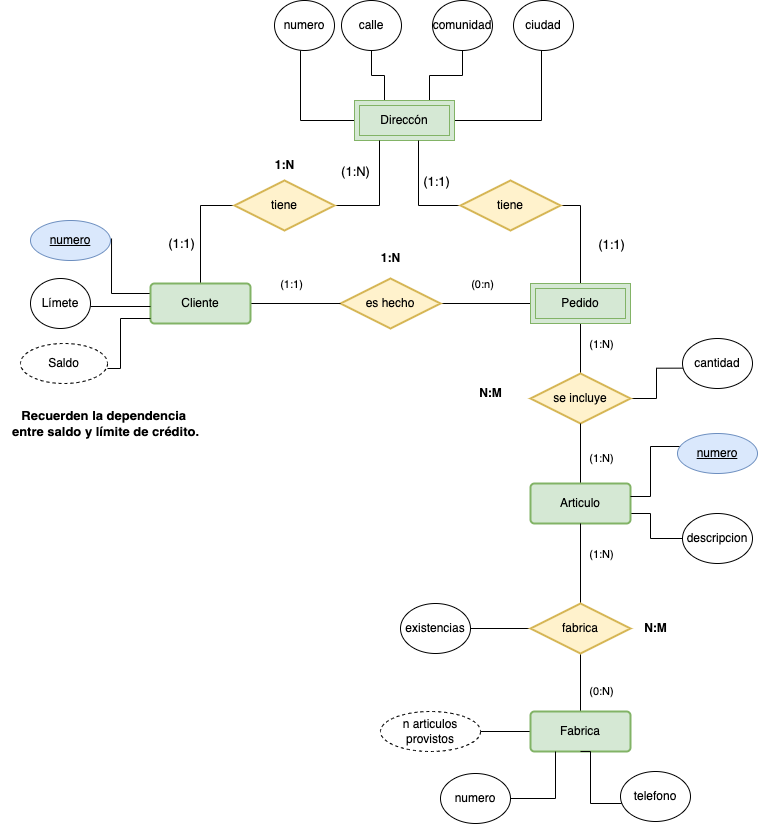

The diagram above was exported from draw.io. Its source (the exported page's mxGraphModel, read from the mxfile embedded in the PNG):
<mxGraphModel dx="2760" dy="611" grid="1" gridSize="10" guides="1" tooltips="1" connect="1" arrows="1" fold="1" page="1" pageScale="1" pageWidth="827" pageHeight="1169" math="0" shadow="0">
  <root>
    <mxCell id="LJZAqIPVJbxORqSPvbc--0" />
    <mxCell id="LJZAqIPVJbxORqSPvbc--1" parent="LJZAqIPVJbxORqSPvbc--0" />
    <mxCell id="LJZAqIPVJbxORqSPvbc--2" style="edgeStyle=orthogonalEdgeStyle;rounded=0;orthogonalLoop=1;jettySize=auto;html=1;endArrow=none;endFill=0;" edge="1" parent="LJZAqIPVJbxORqSPvbc--1" source="LJZAqIPVJbxORqSPvbc--4" target="LJZAqIPVJbxORqSPvbc--25">
      <mxGeometry relative="1" as="geometry">
        <mxPoint x="-790" y="393" as="targetPoint" />
      </mxGeometry>
    </mxCell>
    <mxCell id="LJZAqIPVJbxORqSPvbc--3" value="(0:n)" style="edgeLabel;html=1;align=center;verticalAlign=middle;resizable=0;points=[];" vertex="1" connectable="0" parent="LJZAqIPVJbxORqSPvbc--2">
      <mxGeometry x="-0.0889" y="3" relative="1" as="geometry">
        <mxPoint y="-17" as="offset" />
      </mxGeometry>
    </mxCell>
    <mxCell id="LJZAqIPVJbxORqSPvbc--4" value="es hecho" style="shape=rhombus;perimeter=rhombusPerimeter;whiteSpace=wrap;html=1;align=center;strokeWidth=2;fillColor=#fff2cc;strokeColor=#d6b656;" vertex="1" parent="LJZAqIPVJbxORqSPvbc--1">
      <mxGeometry x="-980" y="368" width="100" height="50" as="geometry" />
    </mxCell>
    <mxCell id="LJZAqIPVJbxORqSPvbc--5" style="edgeStyle=orthogonalEdgeStyle;rounded=0;orthogonalLoop=1;jettySize=auto;html=1;endArrow=none;endFill=0;" edge="1" parent="LJZAqIPVJbxORqSPvbc--1" source="LJZAqIPVJbxORqSPvbc--7" target="LJZAqIPVJbxORqSPvbc--4">
      <mxGeometry relative="1" as="geometry" />
    </mxCell>
    <mxCell id="LJZAqIPVJbxORqSPvbc--6" value="(1:1)" style="edgeLabel;html=1;align=center;verticalAlign=middle;resizable=0;points=[];" vertex="1" connectable="0" parent="LJZAqIPVJbxORqSPvbc--5">
      <mxGeometry x="-0.5926" y="1" relative="1" as="geometry">
        <mxPoint x="22" y="-19" as="offset" />
      </mxGeometry>
    </mxCell>
    <mxCell id="1Zlu0-opLMGDRFqlbhs2-6" style="edgeStyle=orthogonalEdgeStyle;rounded=0;orthogonalLoop=1;jettySize=auto;html=1;fontSize=13;endArrow=none;endFill=0;" edge="1" parent="LJZAqIPVJbxORqSPvbc--1" source="LJZAqIPVJbxORqSPvbc--7" target="1Zlu0-opLMGDRFqlbhs2-5">
      <mxGeometry relative="1" as="geometry">
        <Array as="points">
          <mxPoint x="-1120" y="295" />
        </Array>
      </mxGeometry>
    </mxCell>
    <mxCell id="1Zlu0-opLMGDRFqlbhs2-11" value="(1:1)" style="edgeLabel;html=1;align=center;verticalAlign=middle;resizable=0;points=[];fontSize=13;" vertex="1" connectable="0" parent="1Zlu0-opLMGDRFqlbhs2-6">
      <mxGeometry x="-0.1607" y="1" relative="1" as="geometry">
        <mxPoint x="-19" y="6" as="offset" />
      </mxGeometry>
    </mxCell>
    <mxCell id="1Zlu0-opLMGDRFqlbhs2-12" style="edgeStyle=orthogonalEdgeStyle;rounded=0;orthogonalLoop=1;jettySize=auto;html=1;entryX=1.013;entryY=0.7;entryDx=0;entryDy=0;entryPerimeter=0;fontSize=13;endArrow=none;endFill=0;" edge="1" parent="LJZAqIPVJbxORqSPvbc--1">
      <mxGeometry relative="1" as="geometry">
        <mxPoint x="-1170" y="383" as="sourcePoint" />
        <mxPoint x="-1208.96" y="328" as="targetPoint" />
      </mxGeometry>
    </mxCell>
    <mxCell id="LJZAqIPVJbxORqSPvbc--7" value="Cliente" style="rounded=1;arcSize=10;whiteSpace=wrap;html=1;align=center;fillColor=#d5e8d4;strokeColor=#82b366;strokeWidth=2;" vertex="1" parent="LJZAqIPVJbxORqSPvbc--1">
      <mxGeometry x="-1170" y="373" width="100" height="40" as="geometry" />
    </mxCell>
    <mxCell id="LJZAqIPVJbxORqSPvbc--8" style="edgeStyle=orthogonalEdgeStyle;rounded=0;orthogonalLoop=1;jettySize=auto;html=1;entryX=0.5;entryY=1;entryDx=0;entryDy=0;endArrow=none;endFill=0;" edge="1" parent="LJZAqIPVJbxORqSPvbc--1" source="LJZAqIPVJbxORqSPvbc--11" target="LJZAqIPVJbxORqSPvbc--25">
      <mxGeometry relative="1" as="geometry" />
    </mxCell>
    <mxCell id="LJZAqIPVJbxORqSPvbc--9" value="(1:N)" style="edgeLabel;html=1;align=center;verticalAlign=middle;resizable=0;points=[];" vertex="1" connectable="0" parent="LJZAqIPVJbxORqSPvbc--8">
      <mxGeometry x="0.12" y="2" relative="1" as="geometry">
        <mxPoint x="22" y="-2" as="offset" />
      </mxGeometry>
    </mxCell>
    <mxCell id="LJZAqIPVJbxORqSPvbc--10" style="edgeStyle=orthogonalEdgeStyle;rounded=0;orthogonalLoop=1;jettySize=auto;html=1;entryX=0.024;entryY=0.593;entryDx=0;entryDy=0;entryPerimeter=0;endArrow=none;endFill=0;" edge="1" parent="LJZAqIPVJbxORqSPvbc--1" source="LJZAqIPVJbxORqSPvbc--11" target="LJZAqIPVJbxORqSPvbc--59">
      <mxGeometry relative="1" as="geometry" />
    </mxCell>
    <mxCell id="LJZAqIPVJbxORqSPvbc--11" value="se incluye" style="shape=rhombus;perimeter=rhombusPerimeter;whiteSpace=wrap;html=1;align=center;strokeWidth=2;fillColor=#fff2cc;strokeColor=#d6b656;" vertex="1" parent="LJZAqIPVJbxORqSPvbc--1">
      <mxGeometry x="-790" y="463" width="100" height="50" as="geometry" />
    </mxCell>
    <mxCell id="LJZAqIPVJbxORqSPvbc--12" style="edgeStyle=orthogonalEdgeStyle;rounded=0;orthogonalLoop=1;jettySize=auto;html=1;endArrow=none;endFill=0;" edge="1" parent="LJZAqIPVJbxORqSPvbc--1" source="LJZAqIPVJbxORqSPvbc--15" target="LJZAqIPVJbxORqSPvbc--11">
      <mxGeometry relative="1" as="geometry" />
    </mxCell>
    <mxCell id="LJZAqIPVJbxORqSPvbc--13" value="(1:N)" style="edgeLabel;html=1;align=center;verticalAlign=middle;resizable=0;points=[];" vertex="1" connectable="0" parent="LJZAqIPVJbxORqSPvbc--12">
      <mxGeometry x="-0.1333" y="-2" relative="1" as="geometry">
        <mxPoint x="18" as="offset" />
      </mxGeometry>
    </mxCell>
    <mxCell id="LJZAqIPVJbxORqSPvbc--14" style="edgeStyle=orthogonalEdgeStyle;rounded=0;orthogonalLoop=1;jettySize=auto;html=1;entryX=0;entryY=0.5;entryDx=0;entryDy=0;endArrow=none;endFill=0;" edge="1" parent="LJZAqIPVJbxORqSPvbc--1" source="LJZAqIPVJbxORqSPvbc--15" target="LJZAqIPVJbxORqSPvbc--52">
      <mxGeometry relative="1" as="geometry">
        <Array as="points">
          <mxPoint x="-670" y="603" />
          <mxPoint x="-670" y="628" />
        </Array>
      </mxGeometry>
    </mxCell>
    <mxCell id="LJZAqIPVJbxORqSPvbc--15" value="Articulo" style="rounded=1;arcSize=10;whiteSpace=wrap;html=1;align=center;fillColor=#d5e8d4;strokeColor=#82b366;strokeWidth=2;" vertex="1" parent="LJZAqIPVJbxORqSPvbc--1">
      <mxGeometry x="-790" y="573" width="100" height="40" as="geometry" />
    </mxCell>
    <mxCell id="LJZAqIPVJbxORqSPvbc--16" style="edgeStyle=orthogonalEdgeStyle;rounded=0;orthogonalLoop=1;jettySize=auto;html=1;endArrow=none;endFill=0;" edge="1" parent="LJZAqIPVJbxORqSPvbc--1" source="LJZAqIPVJbxORqSPvbc--21" target="LJZAqIPVJbxORqSPvbc--23">
      <mxGeometry relative="1" as="geometry">
        <mxPoint x="-730" y="793" as="targetPoint" />
      </mxGeometry>
    </mxCell>
    <mxCell id="LJZAqIPVJbxORqSPvbc--17" value="(0:N)" style="edgeLabel;html=1;align=center;verticalAlign=middle;resizable=0;points=[];" vertex="1" connectable="0" parent="LJZAqIPVJbxORqSPvbc--16">
      <mxGeometry x="0.2644" y="1" relative="1" as="geometry">
        <mxPoint x="19" as="offset" />
      </mxGeometry>
    </mxCell>
    <mxCell id="LJZAqIPVJbxORqSPvbc--18" style="edgeStyle=orthogonalEdgeStyle;rounded=0;orthogonalLoop=1;jettySize=auto;html=1;entryX=0.5;entryY=1;entryDx=0;entryDy=0;endArrow=none;endFill=0;" edge="1" parent="LJZAqIPVJbxORqSPvbc--1" source="LJZAqIPVJbxORqSPvbc--21" target="LJZAqIPVJbxORqSPvbc--15">
      <mxGeometry relative="1" as="geometry" />
    </mxCell>
    <mxCell id="LJZAqIPVJbxORqSPvbc--19" value="(1:N)" style="edgeLabel;html=1;align=center;verticalAlign=middle;resizable=0;points=[];" vertex="1" connectable="0" parent="LJZAqIPVJbxORqSPvbc--18">
      <mxGeometry x="0.0333" relative="1" as="geometry">
        <mxPoint x="20" y="-9" as="offset" />
      </mxGeometry>
    </mxCell>
    <mxCell id="LJZAqIPVJbxORqSPvbc--20" style="edgeStyle=orthogonalEdgeStyle;rounded=0;orthogonalLoop=1;jettySize=auto;html=1;entryX=1;entryY=0.5;entryDx=0;entryDy=0;endArrow=none;endFill=0;" edge="1" parent="LJZAqIPVJbxORqSPvbc--1" source="LJZAqIPVJbxORqSPvbc--21" target="LJZAqIPVJbxORqSPvbc--58">
      <mxGeometry relative="1" as="geometry" />
    </mxCell>
    <mxCell id="LJZAqIPVJbxORqSPvbc--21" value="fabrica" style="shape=rhombus;perimeter=rhombusPerimeter;whiteSpace=wrap;html=1;align=center;strokeWidth=2;fillColor=#fff2cc;strokeColor=#d6b656;" vertex="1" parent="LJZAqIPVJbxORqSPvbc--1">
      <mxGeometry x="-790" y="693" width="100" height="50" as="geometry" />
    </mxCell>
    <mxCell id="LJZAqIPVJbxORqSPvbc--22" style="edgeStyle=orthogonalEdgeStyle;rounded=0;orthogonalLoop=1;jettySize=auto;html=1;entryX=1;entryY=0.5;entryDx=0;entryDy=0;endArrow=none;endFill=0;" edge="1" parent="LJZAqIPVJbxORqSPvbc--1" source="LJZAqIPVJbxORqSPvbc--23" target="LJZAqIPVJbxORqSPvbc--57">
      <mxGeometry relative="1" as="geometry" />
    </mxCell>
    <mxCell id="LJZAqIPVJbxORqSPvbc--23" value="Fabrica" style="rounded=1;arcSize=10;whiteSpace=wrap;html=1;align=center;fillColor=#d5e8d4;strokeColor=#82b366;strokeWidth=2;" vertex="1" parent="LJZAqIPVJbxORqSPvbc--1">
      <mxGeometry x="-790" y="801" width="100" height="40" as="geometry" />
    </mxCell>
    <mxCell id="1Zlu0-opLMGDRFqlbhs2-9" style="edgeStyle=orthogonalEdgeStyle;rounded=0;orthogonalLoop=1;jettySize=auto;html=1;entryX=1;entryY=0.5;entryDx=0;entryDy=0;fontSize=13;endArrow=none;endFill=0;" edge="1" parent="LJZAqIPVJbxORqSPvbc--1" source="LJZAqIPVJbxORqSPvbc--25" target="1Zlu0-opLMGDRFqlbhs2-8">
      <mxGeometry relative="1" as="geometry" />
    </mxCell>
    <mxCell id="1Zlu0-opLMGDRFqlbhs2-13" value="(1:1)" style="edgeLabel;html=1;align=center;verticalAlign=middle;resizable=0;points=[];fontSize=13;" vertex="1" connectable="0" parent="1Zlu0-opLMGDRFqlbhs2-9">
      <mxGeometry x="-0.1224" y="-1" relative="1" as="geometry">
        <mxPoint x="29" y="3" as="offset" />
      </mxGeometry>
    </mxCell>
    <mxCell id="LJZAqIPVJbxORqSPvbc--25" value="Pedido" style="shape=ext;margin=3;double=1;whiteSpace=wrap;html=1;align=center;fillColor=#d5e8d4;strokeColor=#82b366;" vertex="1" parent="LJZAqIPVJbxORqSPvbc--1">
      <mxGeometry x="-790" y="373" width="100" height="40" as="geometry" />
    </mxCell>
    <mxCell id="LJZAqIPVJbxORqSPvbc--27" style="edgeStyle=orthogonalEdgeStyle;rounded=0;orthogonalLoop=1;jettySize=auto;html=1;entryX=1;entryY=0.5;entryDx=0;entryDy=0;endArrow=none;endFill=0;exitX=0;exitY=0.5;exitDx=0;exitDy=0;" edge="1" parent="LJZAqIPVJbxORqSPvbc--1" source="LJZAqIPVJbxORqSPvbc--28">
      <mxGeometry relative="1" as="geometry">
        <mxPoint x="-640" y="543" as="sourcePoint" />
        <mxPoint x="-690" y="586" as="targetPoint" />
        <Array as="points">
          <mxPoint x="-610" y="536" />
          <mxPoint x="-670" y="536" />
          <mxPoint x="-670" y="586" />
        </Array>
      </mxGeometry>
    </mxCell>
    <mxCell id="LJZAqIPVJbxORqSPvbc--28" value="numero" style="ellipse;whiteSpace=wrap;html=1;align=center;fontStyle=4;fillColor=#dae8fc;strokeColor=#6c8ebf;" vertex="1" parent="LJZAqIPVJbxORqSPvbc--1">
      <mxGeometry x="-643" y="523" width="80" height="40" as="geometry" />
    </mxCell>
    <mxCell id="LJZAqIPVJbxORqSPvbc--30" value="numero" style="ellipse;whiteSpace=wrap;html=1;align=center;fontStyle=4;fillColor=#dae8fc;strokeColor=#6c8ebf;" vertex="1" parent="LJZAqIPVJbxORqSPvbc--1">
      <mxGeometry x="-1290" y="310" width="80" height="40" as="geometry" />
    </mxCell>
    <mxCell id="LJZAqIPVJbxORqSPvbc--33" style="edgeStyle=orthogonalEdgeStyle;rounded=0;orthogonalLoop=1;jettySize=auto;html=1;entryX=0;entryY=0.5;entryDx=0;entryDy=0;endArrow=none;endFill=0;" edge="1" parent="LJZAqIPVJbxORqSPvbc--1">
      <mxGeometry relative="1" as="geometry">
        <mxPoint x="-1230" y="396" as="sourcePoint" />
        <mxPoint x="-1170" y="396" as="targetPoint" />
      </mxGeometry>
    </mxCell>
    <mxCell id="LJZAqIPVJbxORqSPvbc--34" value="Límete" style="ellipse;whiteSpace=wrap;html=1;align=center;" vertex="1" parent="LJZAqIPVJbxORqSPvbc--1">
      <mxGeometry x="-1290" y="368" width="60" height="50" as="geometry" />
    </mxCell>
    <mxCell id="LJZAqIPVJbxORqSPvbc--35" style="edgeStyle=orthogonalEdgeStyle;rounded=0;orthogonalLoop=1;jettySize=auto;html=1;entryX=0;entryY=0.75;entryDx=0;entryDy=0;endArrow=none;endFill=0;exitX=1;exitY=0.5;exitDx=0;exitDy=0;" edge="1" parent="LJZAqIPVJbxORqSPvbc--1">
      <mxGeometry relative="1" as="geometry">
        <mxPoint x="-1213" y="458" as="sourcePoint" />
        <mxPoint x="-1170" y="408" as="targetPoint" />
        <Array as="points">
          <mxPoint x="-1200" y="458" />
          <mxPoint x="-1200" y="408" />
        </Array>
      </mxGeometry>
    </mxCell>
    <mxCell id="1Zlu0-opLMGDRFqlbhs2-1" style="edgeStyle=orthogonalEdgeStyle;rounded=0;orthogonalLoop=1;jettySize=auto;html=1;entryX=0;entryY=0.5;entryDx=0;entryDy=0;fontSize=13;endArrow=none;endFill=0;" edge="1" parent="LJZAqIPVJbxORqSPvbc--1" source="LJZAqIPVJbxORqSPvbc--37" target="1Zlu0-opLMGDRFqlbhs2-0">
      <mxGeometry relative="1" as="geometry">
        <Array as="points">
          <mxPoint x="-1020" y="210" />
        </Array>
      </mxGeometry>
    </mxCell>
    <mxCell id="LJZAqIPVJbxORqSPvbc--37" value="numero" style="ellipse;whiteSpace=wrap;html=1;align=center;" vertex="1" parent="LJZAqIPVJbxORqSPvbc--1">
      <mxGeometry x="-1046" y="90" width="60" height="50" as="geometry" />
    </mxCell>
    <mxCell id="1Zlu0-opLMGDRFqlbhs2-2" style="edgeStyle=orthogonalEdgeStyle;rounded=0;orthogonalLoop=1;jettySize=auto;html=1;entryX=0.3;entryY=0.25;entryDx=0;entryDy=0;entryPerimeter=0;fontSize=13;endArrow=none;endFill=0;" edge="1" parent="LJZAqIPVJbxORqSPvbc--1" source="LJZAqIPVJbxORqSPvbc--39" target="1Zlu0-opLMGDRFqlbhs2-0">
      <mxGeometry relative="1" as="geometry" />
    </mxCell>
    <mxCell id="LJZAqIPVJbxORqSPvbc--39" value="calle" style="ellipse;whiteSpace=wrap;html=1;align=center;" vertex="1" parent="LJZAqIPVJbxORqSPvbc--1">
      <mxGeometry x="-979" y="90" width="60" height="50" as="geometry" />
    </mxCell>
    <mxCell id="1Zlu0-opLMGDRFqlbhs2-3" style="edgeStyle=orthogonalEdgeStyle;rounded=0;orthogonalLoop=1;jettySize=auto;html=1;entryX=0.75;entryY=0;entryDx=0;entryDy=0;fontSize=13;endArrow=none;endFill=0;" edge="1" parent="LJZAqIPVJbxORqSPvbc--1" source="LJZAqIPVJbxORqSPvbc--41" target="1Zlu0-opLMGDRFqlbhs2-0">
      <mxGeometry relative="1" as="geometry" />
    </mxCell>
    <mxCell id="LJZAqIPVJbxORqSPvbc--41" value="comunidad" style="ellipse;whiteSpace=wrap;html=1;align=center;" vertex="1" parent="LJZAqIPVJbxORqSPvbc--1">
      <mxGeometry x="-888" y="90" width="60" height="50" as="geometry" />
    </mxCell>
    <mxCell id="1Zlu0-opLMGDRFqlbhs2-4" style="edgeStyle=orthogonalEdgeStyle;rounded=0;orthogonalLoop=1;jettySize=auto;html=1;fontSize=13;endArrow=none;endFill=0;" edge="1" parent="LJZAqIPVJbxORqSPvbc--1" target="1Zlu0-opLMGDRFqlbhs2-0">
      <mxGeometry relative="1" as="geometry">
        <mxPoint x="-779" y="115" as="sourcePoint" />
        <mxPoint x="-839" y="210" as="targetPoint" />
        <Array as="points">
          <mxPoint x="-779" y="210" />
        </Array>
      </mxGeometry>
    </mxCell>
    <mxCell id="LJZAqIPVJbxORqSPvbc--43" value="ciudad" style="ellipse;whiteSpace=wrap;html=1;align=center;" vertex="1" parent="LJZAqIPVJbxORqSPvbc--1">
      <mxGeometry x="-807" y="90" width="60" height="50" as="geometry" />
    </mxCell>
    <mxCell id="LJZAqIPVJbxORqSPvbc--52" value="descripcion" style="ellipse;whiteSpace=wrap;html=1;align=center;" vertex="1" parent="LJZAqIPVJbxORqSPvbc--1">
      <mxGeometry x="-638" y="603" width="70" height="50" as="geometry" />
    </mxCell>
    <mxCell id="LJZAqIPVJbxORqSPvbc--53" style="edgeStyle=orthogonalEdgeStyle;rounded=0;orthogonalLoop=1;jettySize=auto;html=1;entryX=0.25;entryY=1;entryDx=0;entryDy=0;endArrow=none;endFill=0;" edge="1" parent="LJZAqIPVJbxORqSPvbc--1" source="LJZAqIPVJbxORqSPvbc--54" target="LJZAqIPVJbxORqSPvbc--23">
      <mxGeometry relative="1" as="geometry" />
    </mxCell>
    <mxCell id="LJZAqIPVJbxORqSPvbc--54" value="numero" style="ellipse;whiteSpace=wrap;html=1;align=center;" vertex="1" parent="LJZAqIPVJbxORqSPvbc--1">
      <mxGeometry x="-880" y="863" width="70" height="50" as="geometry" />
    </mxCell>
    <mxCell id="LJZAqIPVJbxORqSPvbc--55" style="edgeStyle=orthogonalEdgeStyle;rounded=0;orthogonalLoop=1;jettySize=auto;html=1;entryX=0.5;entryY=1;entryDx=0;entryDy=0;endArrow=none;endFill=0;" edge="1" parent="LJZAqIPVJbxORqSPvbc--1" source="LJZAqIPVJbxORqSPvbc--56" target="LJZAqIPVJbxORqSPvbc--23">
      <mxGeometry relative="1" as="geometry">
        <Array as="points">
          <mxPoint x="-730" y="893" />
          <mxPoint x="-730" y="841" />
        </Array>
      </mxGeometry>
    </mxCell>
    <mxCell id="LJZAqIPVJbxORqSPvbc--56" value="telefono" style="ellipse;whiteSpace=wrap;html=1;align=center;" vertex="1" parent="LJZAqIPVJbxORqSPvbc--1">
      <mxGeometry x="-700" y="861" width="70" height="50" as="geometry" />
    </mxCell>
    <mxCell id="LJZAqIPVJbxORqSPvbc--57" value="n articulos provistos" style="ellipse;whiteSpace=wrap;html=1;align=center;dashed=1;" vertex="1" parent="LJZAqIPVJbxORqSPvbc--1">
      <mxGeometry x="-940" y="801" width="100" height="40" as="geometry" />
    </mxCell>
    <mxCell id="LJZAqIPVJbxORqSPvbc--58" value="existencias" style="ellipse;whiteSpace=wrap;html=1;align=center;" vertex="1" parent="LJZAqIPVJbxORqSPvbc--1">
      <mxGeometry x="-920" y="693" width="70" height="50" as="geometry" />
    </mxCell>
    <mxCell id="LJZAqIPVJbxORqSPvbc--59" value="cantidad" style="ellipse;whiteSpace=wrap;html=1;align=center;" vertex="1" parent="LJZAqIPVJbxORqSPvbc--1">
      <mxGeometry x="-638" y="428" width="70" height="50" as="geometry" />
    </mxCell>
    <mxCell id="LJZAqIPVJbxORqSPvbc--60" value="&lt;b&gt;N:M&lt;/b&gt;" style="text;html=1;align=center;verticalAlign=middle;resizable=0;points=[];autosize=1;strokeColor=none;fillColor=none;" vertex="1" parent="LJZAqIPVJbxORqSPvbc--1">
      <mxGeometry x="-690" y="703" width="50" height="30" as="geometry" />
    </mxCell>
    <mxCell id="LJZAqIPVJbxORqSPvbc--61" value="&lt;b&gt;N:M&lt;/b&gt;" style="text;html=1;align=center;verticalAlign=middle;resizable=0;points=[];autosize=1;strokeColor=none;fillColor=none;" vertex="1" parent="LJZAqIPVJbxORqSPvbc--1">
      <mxGeometry x="-855" y="468" width="50" height="30" as="geometry" />
    </mxCell>
    <mxCell id="LJZAqIPVJbxORqSPvbc--62" value="Saldo" style="ellipse;whiteSpace=wrap;html=1;align=center;dashed=1;" vertex="1" parent="LJZAqIPVJbxORqSPvbc--1">
      <mxGeometry x="-1300" y="433" width="87" height="40" as="geometry" />
    </mxCell>
    <mxCell id="LJZAqIPVJbxORqSPvbc--63" value="&lt;b&gt;1:N&lt;/b&gt;" style="text;html=1;align=center;verticalAlign=middle;resizable=0;points=[];autosize=1;strokeColor=none;fillColor=none;" vertex="1" parent="LJZAqIPVJbxORqSPvbc--1">
      <mxGeometry x="-950" y="333" width="40" height="30" as="geometry" />
    </mxCell>
    <mxCell id="LJZAqIPVJbxORqSPvbc--64" value="&lt;b style=&quot;font-size: 13px;&quot;&gt;Recuerden la dependencia &lt;br&gt;entre saldo y límite de crédito.&lt;/b&gt;" style="text;html=1;align=center;verticalAlign=middle;resizable=0;points=[];autosize=1;strokeColor=none;fillColor=none;" vertex="1" parent="LJZAqIPVJbxORqSPvbc--1">
      <mxGeometry x="-1320" y="493" width="210" height="40" as="geometry" />
    </mxCell>
    <mxCell id="1Zlu0-opLMGDRFqlbhs2-0" value="Direccón" style="shape=ext;margin=3;double=1;whiteSpace=wrap;html=1;align=center;fillColor=#d5e8d4;strokeColor=#82b366;" vertex="1" parent="LJZAqIPVJbxORqSPvbc--1">
      <mxGeometry x="-966" y="190" width="100" height="40" as="geometry" />
    </mxCell>
    <mxCell id="1Zlu0-opLMGDRFqlbhs2-7" style="edgeStyle=orthogonalEdgeStyle;rounded=0;orthogonalLoop=1;jettySize=auto;html=1;entryX=0.25;entryY=1;entryDx=0;entryDy=0;fontSize=13;endArrow=none;endFill=0;" edge="1" parent="LJZAqIPVJbxORqSPvbc--1" source="1Zlu0-opLMGDRFqlbhs2-5" target="1Zlu0-opLMGDRFqlbhs2-0">
      <mxGeometry relative="1" as="geometry" />
    </mxCell>
    <mxCell id="1Zlu0-opLMGDRFqlbhs2-16" value="(1:N)" style="edgeLabel;html=1;align=center;verticalAlign=middle;resizable=0;points=[];fontSize=13;" vertex="1" connectable="0" parent="1Zlu0-opLMGDRFqlbhs2-7">
      <mxGeometry x="-0.0182" y="2" relative="1" as="geometry">
        <mxPoint x="-23" y="-26" as="offset" />
      </mxGeometry>
    </mxCell>
    <mxCell id="1Zlu0-opLMGDRFqlbhs2-5" value="tiene" style="shape=rhombus;perimeter=rhombusPerimeter;whiteSpace=wrap;html=1;align=center;strokeWidth=2;fillColor=#fff2cc;strokeColor=#d6b656;" vertex="1" parent="LJZAqIPVJbxORqSPvbc--1">
      <mxGeometry x="-1086" y="270" width="100" height="50" as="geometry" />
    </mxCell>
    <mxCell id="1Zlu0-opLMGDRFqlbhs2-10" style="edgeStyle=orthogonalEdgeStyle;rounded=0;orthogonalLoop=1;jettySize=auto;html=1;fontSize=13;endArrow=none;endFill=0;" edge="1" parent="LJZAqIPVJbxORqSPvbc--1">
      <mxGeometry relative="1" as="geometry">
        <mxPoint x="-852" y="295" as="sourcePoint" />
        <mxPoint x="-902" y="230" as="targetPoint" />
        <Array as="points">
          <mxPoint x="-902" y="295" />
        </Array>
      </mxGeometry>
    </mxCell>
    <mxCell id="1Zlu0-opLMGDRFqlbhs2-15" value="(1:1)" style="edgeLabel;html=1;align=center;verticalAlign=middle;resizable=0;points=[];fontSize=13;" vertex="1" connectable="0" parent="1Zlu0-opLMGDRFqlbhs2-10">
      <mxGeometry x="0.5478" y="3" relative="1" as="geometry">
        <mxPoint x="20" y="14" as="offset" />
      </mxGeometry>
    </mxCell>
    <mxCell id="1Zlu0-opLMGDRFqlbhs2-8" value="tiene" style="shape=rhombus;perimeter=rhombusPerimeter;whiteSpace=wrap;html=1;align=center;strokeWidth=2;fillColor=#fff2cc;strokeColor=#d6b656;" vertex="1" parent="LJZAqIPVJbxORqSPvbc--1">
      <mxGeometry x="-860" y="270" width="100" height="50" as="geometry" />
    </mxCell>
    <mxCell id="1Zlu0-opLMGDRFqlbhs2-17" value="&lt;b&gt;1:N&lt;/b&gt;" style="text;html=1;align=center;verticalAlign=middle;resizable=0;points=[];autosize=1;strokeColor=none;fillColor=none;" vertex="1" parent="LJZAqIPVJbxORqSPvbc--1">
      <mxGeometry x="-1056" y="240" width="40" height="30" as="geometry" />
    </mxCell>
  </root>
</mxGraphModel>